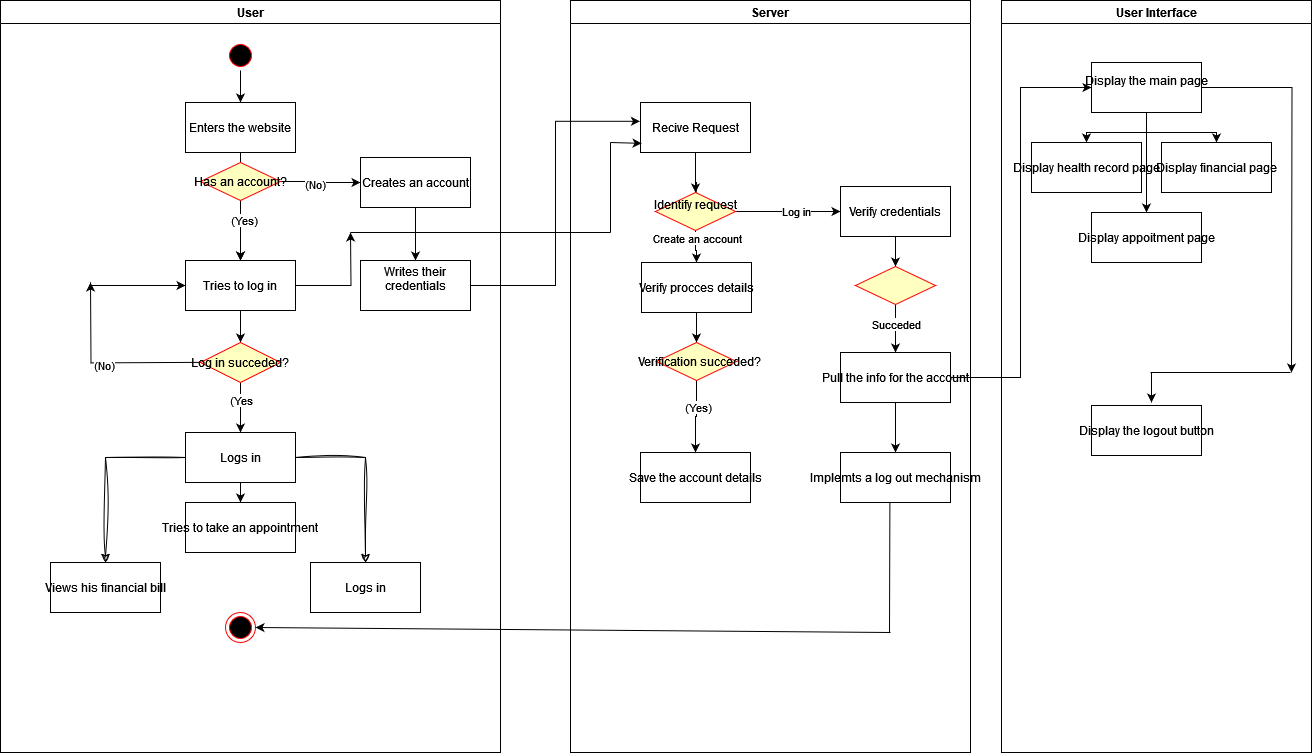

The diagram above was exported from draw.io. Its source (the exported page's mxGraphModel, read from the mxfile embedded in the PNG):
<mxGraphModel dx="2603" dy="774" grid="1" gridSize="10" guides="1" tooltips="1" connect="1" arrows="1" fold="1" page="1" pageScale="1" pageWidth="1169" pageHeight="826" background="none" math="0" shadow="0">
  <root>
    <mxCell id="0" />
    <mxCell id="1" parent="0" />
    <mxCell id="2" value="User" style="swimlane;whiteSpace=wrap" parent="1" vertex="1">
      <mxGeometry x="-170" y="128" width="500" height="752" as="geometry" />
    </mxCell>
    <mxCell id="_ZR7o_LOtNJtk-iY4hDg-44" style="edgeStyle=orthogonalEdgeStyle;rounded=0;orthogonalLoop=1;jettySize=auto;html=1;entryX=0.5;entryY=0;entryDx=0;entryDy=0;" parent="2" source="5" target="_ZR7o_LOtNJtk-iY4hDg-42" edge="1">
      <mxGeometry relative="1" as="geometry" />
    </mxCell>
    <mxCell id="5" value="" style="ellipse;shape=startState;fillColor=#000000;strokeColor=#ff0000;" parent="2" vertex="1">
      <mxGeometry x="225" y="40" width="30" height="30" as="geometry" />
    </mxCell>
    <mxCell id="_ZR7o_LOtNJtk-iY4hDg-49" value="" style="edgeStyle=orthogonalEdgeStyle;rounded=0;orthogonalLoop=1;jettySize=auto;html=1;" parent="2" source="_ZR7o_LOtNJtk-iY4hDg-42" target="_ZR7o_LOtNJtk-iY4hDg-46" edge="1">
      <mxGeometry relative="1" as="geometry" />
    </mxCell>
    <mxCell id="_ZR7o_LOtNJtk-iY4hDg-42" value="Enters the website" style="" parent="2" vertex="1">
      <mxGeometry x="185" y="102" width="110" height="50" as="geometry" />
    </mxCell>
    <mxCell id="_ZR7o_LOtNJtk-iY4hDg-48" value="" style="edgeStyle=orthogonalEdgeStyle;rounded=0;orthogonalLoop=1;jettySize=auto;html=1;" parent="2" source="_ZR7o_LOtNJtk-iY4hDg-45" target="_ZR7o_LOtNJtk-iY4hDg-46" edge="1">
      <mxGeometry relative="1" as="geometry" />
    </mxCell>
    <mxCell id="_ZR7o_LOtNJtk-iY4hDg-53" value="(Yes)" style="edgeLabel;html=1;align=center;verticalAlign=middle;resizable=0;points=[];" parent="_ZR7o_LOtNJtk-iY4hDg-48" vertex="1" connectable="0">
      <mxGeometry x="-0.381" y="3" relative="1" as="geometry">
        <mxPoint as="offset" />
      </mxGeometry>
    </mxCell>
    <mxCell id="_ZR7o_LOtNJtk-iY4hDg-51" value="" style="edgeStyle=orthogonalEdgeStyle;rounded=0;orthogonalLoop=1;jettySize=auto;html=1;" parent="2" source="_ZR7o_LOtNJtk-iY4hDg-45" target="_ZR7o_LOtNJtk-iY4hDg-50" edge="1">
      <mxGeometry relative="1" as="geometry" />
    </mxCell>
    <mxCell id="_ZR7o_LOtNJtk-iY4hDg-52" value="(No)" style="edgeLabel;html=1;align=center;verticalAlign=middle;resizable=0;points=[];" parent="_ZR7o_LOtNJtk-iY4hDg-51" vertex="1" connectable="0">
      <mxGeometry x="-0.1556" y="-2" relative="1" as="geometry">
        <mxPoint as="offset" />
      </mxGeometry>
    </mxCell>
    <mxCell id="_ZR7o_LOtNJtk-iY4hDg-45" value="Has an account?" style="rhombus;fillColor=#ffffc0;strokeColor=#ff0000;" parent="2" vertex="1">
      <mxGeometry x="200" y="162" width="80" height="38" as="geometry" />
    </mxCell>
    <mxCell id="_ZR7o_LOtNJtk-iY4hDg-58" value="" style="edgeStyle=orthogonalEdgeStyle;rounded=0;orthogonalLoop=1;jettySize=auto;html=1;" parent="2" source="_ZR7o_LOtNJtk-iY4hDg-46" edge="1">
      <mxGeometry relative="1" as="geometry">
        <mxPoint x="240.00000000000045" y="342" as="targetPoint" />
      </mxGeometry>
    </mxCell>
    <mxCell id="_ZR7o_LOtNJtk-iY4hDg-133" style="edgeStyle=orthogonalEdgeStyle;rounded=0;orthogonalLoop=1;jettySize=auto;html=1;" parent="2" source="_ZR7o_LOtNJtk-iY4hDg-46" edge="1">
      <mxGeometry relative="1" as="geometry">
        <mxPoint x="350" y="232" as="targetPoint" />
      </mxGeometry>
    </mxCell>
    <mxCell id="_ZR7o_LOtNJtk-iY4hDg-46" value="Tries to log in" style="" parent="2" vertex="1">
      <mxGeometry x="185" y="260" width="110" height="50" as="geometry" />
    </mxCell>
    <mxCell id="_ZR7o_LOtNJtk-iY4hDg-55" value="" style="edgeStyle=orthogonalEdgeStyle;rounded=0;orthogonalLoop=1;jettySize=auto;html=1;" parent="2" source="_ZR7o_LOtNJtk-iY4hDg-50" target="_ZR7o_LOtNJtk-iY4hDg-54" edge="1">
      <mxGeometry relative="1" as="geometry" />
    </mxCell>
    <mxCell id="_ZR7o_LOtNJtk-iY4hDg-50" value="Creates an account" style="" parent="2" vertex="1">
      <mxGeometry x="360" y="157" width="110" height="50" as="geometry" />
    </mxCell>
    <mxCell id="_ZR7o_LOtNJtk-iY4hDg-54" value="Writes their &#10;credentials&#10;" style="" parent="2" vertex="1">
      <mxGeometry x="360" y="260" width="110" height="50" as="geometry" />
    </mxCell>
    <mxCell id="_ZR7o_LOtNJtk-iY4hDg-76" value="" style="edgeStyle=orthogonalEdgeStyle;rounded=0;orthogonalLoop=1;jettySize=auto;html=1;" parent="2" edge="1">
      <mxGeometry relative="1" as="geometry">
        <mxPoint x="200" y="361.86" as="sourcePoint" />
        <mxPoint x="90" y="282" as="targetPoint" />
      </mxGeometry>
    </mxCell>
    <mxCell id="_ZR7o_LOtNJtk-iY4hDg-77" value="&lt;div&gt;(No)&lt;/div&gt;" style="edgeLabel;html=1;align=center;verticalAlign=middle;resizable=0;points=[];" parent="_ZR7o_LOtNJtk-iY4hDg-76" vertex="1" connectable="0">
      <mxGeometry x="0.0222" y="2" relative="1" as="geometry">
        <mxPoint as="offset" />
      </mxGeometry>
    </mxCell>
    <mxCell id="_ZR7o_LOtNJtk-iY4hDg-79" value="" style="edgeStyle=orthogonalEdgeStyle;rounded=0;orthogonalLoop=1;jettySize=auto;html=1;" parent="2" source="_ZR7o_LOtNJtk-iY4hDg-56" target="_ZR7o_LOtNJtk-iY4hDg-78" edge="1">
      <mxGeometry relative="1" as="geometry" />
    </mxCell>
    <mxCell id="_ZR7o_LOtNJtk-iY4hDg-80" value="(Yes" style="edgeLabel;html=1;align=center;verticalAlign=middle;resizable=0;points=[];" parent="_ZR7o_LOtNJtk-iY4hDg-79" vertex="1" connectable="0">
      <mxGeometry x="-0.3333" relative="1" as="geometry">
        <mxPoint as="offset" />
      </mxGeometry>
    </mxCell>
    <mxCell id="_ZR7o_LOtNJtk-iY4hDg-56" value="Log in succeded?" style="rhombus;fillColor=#ffffc0;strokeColor=#ff0000;" parent="2" vertex="1">
      <mxGeometry x="200" y="342" width="80" height="40" as="geometry" />
    </mxCell>
    <mxCell id="dsa4blcBaCY40WjxuHyl-46" value="" style="edgeStyle=orthogonalEdgeStyle;rounded=0;orthogonalLoop=1;jettySize=auto;html=1;" parent="2" source="_ZR7o_LOtNJtk-iY4hDg-78" target="dsa4blcBaCY40WjxuHyl-43" edge="1">
      <mxGeometry relative="1" as="geometry" />
    </mxCell>
    <mxCell id="5O0Kh_bRVdED3BvwWfqZ-39" style="edgeStyle=orthogonalEdgeStyle;rounded=0;sketch=1;hachureGap=4;jiggle=2;curveFitting=1;orthogonalLoop=1;jettySize=auto;html=1;entryX=0.5;entryY=0;entryDx=0;entryDy=0;fontFamily=Architects Daughter;fontSource=https%3A%2F%2Ffonts.googleapis.com%2Fcss%3Ffamily%3DArchitects%2BDaughter;fontSize=16;" edge="1" parent="2" source="_ZR7o_LOtNJtk-iY4hDg-78" target="dsa4blcBaCY40WjxuHyl-44">
      <mxGeometry relative="1" as="geometry" />
    </mxCell>
    <mxCell id="5O0Kh_bRVdED3BvwWfqZ-40" style="edgeStyle=orthogonalEdgeStyle;rounded=0;sketch=1;hachureGap=4;jiggle=2;curveFitting=1;orthogonalLoop=1;jettySize=auto;html=1;entryX=0.5;entryY=0;entryDx=0;entryDy=0;fontFamily=Architects Daughter;fontSource=https%3A%2F%2Ffonts.googleapis.com%2Fcss%3Ffamily%3DArchitects%2BDaughter;fontSize=16;" edge="1" parent="2" source="_ZR7o_LOtNJtk-iY4hDg-78" target="dsa4blcBaCY40WjxuHyl-45">
      <mxGeometry relative="1" as="geometry" />
    </mxCell>
    <mxCell id="_ZR7o_LOtNJtk-iY4hDg-78" value="Logs in" style="" parent="2" vertex="1">
      <mxGeometry x="185" y="432" width="110" height="50" as="geometry" />
    </mxCell>
    <mxCell id="_ZR7o_LOtNJtk-iY4hDg-88" value="" style="ellipse;shape=endState;fillColor=#000000;strokeColor=#ff0000" parent="2" vertex="1">
      <mxGeometry x="225" y="612" width="30" height="30" as="geometry" />
    </mxCell>
    <mxCell id="dsa4blcBaCY40WjxuHyl-44" value="Logs in" style="" parent="2" vertex="1">
      <mxGeometry x="310" y="562" width="110" height="50" as="geometry" />
    </mxCell>
    <mxCell id="dsa4blcBaCY40WjxuHyl-45" value="Views his financial bill" style="" parent="2" vertex="1">
      <mxGeometry x="50" y="562" width="110" height="50" as="geometry" />
    </mxCell>
    <mxCell id="dsa4blcBaCY40WjxuHyl-43" value="Tries to take an appointment" style="" parent="2" vertex="1">
      <mxGeometry x="185" y="502" width="110" height="50" as="geometry" />
    </mxCell>
    <mxCell id="3" value="Server" style="swimlane;whiteSpace=wrap" parent="1" vertex="1">
      <mxGeometry x="400" y="128" width="400" height="752" as="geometry" />
    </mxCell>
    <mxCell id="_ZR7o_LOtNJtk-iY4hDg-93" value="" style="edgeStyle=orthogonalEdgeStyle;rounded=0;orthogonalLoop=1;jettySize=auto;html=1;" parent="3" source="_ZR7o_LOtNJtk-iY4hDg-95" edge="1">
      <mxGeometry relative="1" as="geometry">
        <mxPoint x="125" y="217" as="targetPoint" />
        <Array as="points">
          <mxPoint x="125" y="182" />
          <mxPoint x="126" y="182" />
          <mxPoint x="126" y="217" />
        </Array>
      </mxGeometry>
    </mxCell>
    <mxCell id="_ZR7o_LOtNJtk-iY4hDg-90" value="Recive Request" style="" parent="3" vertex="1">
      <mxGeometry x="70" y="102" width="110" height="50" as="geometry" />
    </mxCell>
    <mxCell id="_ZR7o_LOtNJtk-iY4hDg-96" value="" style="edgeStyle=orthogonalEdgeStyle;rounded=0;orthogonalLoop=1;jettySize=auto;html=1;" parent="3" source="_ZR7o_LOtNJtk-iY4hDg-90" target="_ZR7o_LOtNJtk-iY4hDg-95" edge="1">
      <mxGeometry relative="1" as="geometry">
        <mxPoint x="515" y="280" as="sourcePoint" />
        <mxPoint x="515" y="345" as="targetPoint" />
        <Array as="points" />
      </mxGeometry>
    </mxCell>
    <mxCell id="_ZR7o_LOtNJtk-iY4hDg-99" value="" style="edgeStyle=orthogonalEdgeStyle;rounded=0;orthogonalLoop=1;jettySize=auto;html=1;" parent="3" source="_ZR7o_LOtNJtk-iY4hDg-95" target="_ZR7o_LOtNJtk-iY4hDg-98" edge="1">
      <mxGeometry relative="1" as="geometry" />
    </mxCell>
    <mxCell id="_ZR7o_LOtNJtk-iY4hDg-101" value="Create an account" style="edgeLabel;html=1;align=center;verticalAlign=middle;resizable=0;points=[];" parent="_ZR7o_LOtNJtk-iY4hDg-99" vertex="1" connectable="0">
      <mxGeometry x="-0.5972" y="1" relative="1" as="geometry">
        <mxPoint as="offset" />
      </mxGeometry>
    </mxCell>
    <mxCell id="_ZR7o_LOtNJtk-iY4hDg-100" value="" style="edgeStyle=orthogonalEdgeStyle;rounded=0;orthogonalLoop=1;jettySize=auto;html=1;" parent="3" source="_ZR7o_LOtNJtk-iY4hDg-95" target="_ZR7o_LOtNJtk-iY4hDg-97" edge="1">
      <mxGeometry relative="1" as="geometry" />
    </mxCell>
    <mxCell id="_ZR7o_LOtNJtk-iY4hDg-102" value="&lt;div&gt;Log in&lt;/div&gt;" style="edgeLabel;html=1;align=center;verticalAlign=middle;resizable=0;points=[];" parent="_ZR7o_LOtNJtk-iY4hDg-100" vertex="1" connectable="0">
      <mxGeometry x="0.1493" y="1" relative="1" as="geometry">
        <mxPoint as="offset" />
      </mxGeometry>
    </mxCell>
    <mxCell id="_ZR7o_LOtNJtk-iY4hDg-95" value="Identify request&#10;" style="rhombus;fillColor=#ffffc0;strokeColor=#ff0000;" parent="3" vertex="1">
      <mxGeometry x="85" y="192" width="80" height="38" as="geometry" />
    </mxCell>
    <mxCell id="_ZR7o_LOtNJtk-iY4hDg-110" value="" style="edgeStyle=orthogonalEdgeStyle;rounded=0;orthogonalLoop=1;jettySize=auto;html=1;" parent="3" source="_ZR7o_LOtNJtk-iY4hDg-98" target="_ZR7o_LOtNJtk-iY4hDg-109" edge="1">
      <mxGeometry relative="1" as="geometry" />
    </mxCell>
    <mxCell id="_ZR7o_LOtNJtk-iY4hDg-98" value="Verify procces details" style="" parent="3" vertex="1">
      <mxGeometry x="71" y="262" width="110" height="50" as="geometry" />
    </mxCell>
    <mxCell id="_ZR7o_LOtNJtk-iY4hDg-104" value="" style="edgeStyle=orthogonalEdgeStyle;rounded=0;orthogonalLoop=1;jettySize=auto;html=1;" parent="3" source="_ZR7o_LOtNJtk-iY4hDg-97" target="_ZR7o_LOtNJtk-iY4hDg-103" edge="1">
      <mxGeometry relative="1" as="geometry" />
    </mxCell>
    <mxCell id="_ZR7o_LOtNJtk-iY4hDg-97" value="Verify credentials" style="" parent="3" vertex="1">
      <mxGeometry x="270" y="186" width="110" height="50" as="geometry" />
    </mxCell>
    <mxCell id="_ZR7o_LOtNJtk-iY4hDg-106" value="" style="edgeStyle=orthogonalEdgeStyle;rounded=0;orthogonalLoop=1;jettySize=auto;html=1;" parent="3" source="_ZR7o_LOtNJtk-iY4hDg-103" target="_ZR7o_LOtNJtk-iY4hDg-105" edge="1">
      <mxGeometry relative="1" as="geometry" />
    </mxCell>
    <mxCell id="_ZR7o_LOtNJtk-iY4hDg-107" value="Succeded" style="edgeLabel;html=1;align=center;verticalAlign=middle;resizable=0;points=[];" parent="_ZR7o_LOtNJtk-iY4hDg-106" vertex="1" connectable="0">
      <mxGeometry x="-0.2024" relative="1" as="geometry">
        <mxPoint as="offset" />
      </mxGeometry>
    </mxCell>
    <mxCell id="_ZR7o_LOtNJtk-iY4hDg-103" value="" style="rhombus;fillColor=#ffffc0;strokeColor=#ff0000;" parent="3" vertex="1">
      <mxGeometry x="285" y="266" width="80" height="38" as="geometry" />
    </mxCell>
    <mxCell id="_ZR7o_LOtNJtk-iY4hDg-147" value="" style="edgeStyle=orthogonalEdgeStyle;rounded=0;orthogonalLoop=1;jettySize=auto;html=1;" parent="3" source="_ZR7o_LOtNJtk-iY4hDg-105" target="_ZR7o_LOtNJtk-iY4hDg-146" edge="1">
      <mxGeometry relative="1" as="geometry" />
    </mxCell>
    <mxCell id="_ZR7o_LOtNJtk-iY4hDg-105" value="Pull the info for the account" style="" parent="3" vertex="1">
      <mxGeometry x="270" y="352" width="110" height="50" as="geometry" />
    </mxCell>
    <mxCell id="_ZR7o_LOtNJtk-iY4hDg-108" value="Save the account details" style="" parent="3" vertex="1">
      <mxGeometry x="70" y="452" width="110" height="50" as="geometry" />
    </mxCell>
    <mxCell id="_ZR7o_LOtNJtk-iY4hDg-111" value="" style="edgeStyle=orthogonalEdgeStyle;rounded=0;orthogonalLoop=1;jettySize=auto;html=1;" parent="3" source="_ZR7o_LOtNJtk-iY4hDg-109" target="_ZR7o_LOtNJtk-iY4hDg-108" edge="1">
      <mxGeometry relative="1" as="geometry" />
    </mxCell>
    <mxCell id="_ZR7o_LOtNJtk-iY4hDg-112" value="(Yes)" style="edgeLabel;html=1;align=center;verticalAlign=middle;resizable=0;points=[];" parent="_ZR7o_LOtNJtk-iY4hDg-111" vertex="1" connectable="0">
      <mxGeometry x="-0.2831" y="1" relative="1" as="geometry">
        <mxPoint as="offset" />
      </mxGeometry>
    </mxCell>
    <mxCell id="_ZR7o_LOtNJtk-iY4hDg-109" value="  Verification succeded?" style="rhombus;fillColor=#ffffc0;strokeColor=#ff0000;" parent="3" vertex="1">
      <mxGeometry x="86" y="342" width="80" height="38" as="geometry" />
    </mxCell>
    <mxCell id="_ZR7o_LOtNJtk-iY4hDg-146" value="Implemts a log out mechanism" style="" parent="3" vertex="1">
      <mxGeometry x="270" y="452" width="110" height="50" as="geometry" />
    </mxCell>
    <mxCell id="4" value="User Interface" style="swimlane;whiteSpace=wrap" parent="1" vertex="1">
      <mxGeometry x="831" y="128" width="310" height="752" as="geometry" />
    </mxCell>
    <mxCell id="33" value="Display the logout button" style="" parent="4" vertex="1">
      <mxGeometry x="90" y="405" width="110" height="50" as="geometry" />
    </mxCell>
    <mxCell id="_ZR7o_LOtNJtk-iY4hDg-123" style="edgeStyle=orthogonalEdgeStyle;rounded=0;orthogonalLoop=1;jettySize=auto;html=1;entryX=0.5;entryY=0;entryDx=0;entryDy=0;" parent="4" source="_ZR7o_LOtNJtk-iY4hDg-113" target="_ZR7o_LOtNJtk-iY4hDg-118" edge="1">
      <mxGeometry relative="1" as="geometry" />
    </mxCell>
    <mxCell id="_ZR7o_LOtNJtk-iY4hDg-126" style="edgeStyle=orthogonalEdgeStyle;rounded=0;orthogonalLoop=1;jettySize=auto;html=1;entryX=0.5;entryY=0;entryDx=0;entryDy=0;" parent="4" source="_ZR7o_LOtNJtk-iY4hDg-113" target="_ZR7o_LOtNJtk-iY4hDg-120" edge="1">
      <mxGeometry relative="1" as="geometry" />
    </mxCell>
    <mxCell id="_ZR7o_LOtNJtk-iY4hDg-128" style="edgeStyle=orthogonalEdgeStyle;rounded=0;orthogonalLoop=1;jettySize=auto;html=1;entryX=0.5;entryY=0;entryDx=0;entryDy=0;" parent="4" source="_ZR7o_LOtNJtk-iY4hDg-113" target="_ZR7o_LOtNJtk-iY4hDg-119" edge="1">
      <mxGeometry relative="1" as="geometry" />
    </mxCell>
    <mxCell id="_ZR7o_LOtNJtk-iY4hDg-140" style="edgeStyle=orthogonalEdgeStyle;rounded=0;orthogonalLoop=1;jettySize=auto;html=1;" parent="4" source="_ZR7o_LOtNJtk-iY4hDg-113" edge="1">
      <mxGeometry relative="1" as="geometry">
        <mxPoint x="290" y="372" as="targetPoint" />
      </mxGeometry>
    </mxCell>
    <mxCell id="_ZR7o_LOtNJtk-iY4hDg-113" value="Display the main page&#10;" style="" parent="4" vertex="1">
      <mxGeometry x="90" y="62" width="110" height="50" as="geometry" />
    </mxCell>
    <mxCell id="_ZR7o_LOtNJtk-iY4hDg-118" value="Display health record page" style="" parent="4" vertex="1">
      <mxGeometry x="30" y="142" width="110" height="50" as="geometry" />
    </mxCell>
    <mxCell id="_ZR7o_LOtNJtk-iY4hDg-119" value="Display appoitment page" style="" parent="4" vertex="1">
      <mxGeometry x="90" y="212" width="110" height="50" as="geometry" />
    </mxCell>
    <mxCell id="_ZR7o_LOtNJtk-iY4hDg-120" value="Display financial page" style="" parent="4" vertex="1">
      <mxGeometry x="160" y="142" width="110" height="50" as="geometry" />
    </mxCell>
    <mxCell id="_ZR7o_LOtNJtk-iY4hDg-142" value="" style="endArrow=classic;html=1;rounded=0;" parent="4" edge="1">
      <mxGeometry width="50" height="50" relative="1" as="geometry">
        <mxPoint x="150" y="372" as="sourcePoint" />
        <mxPoint x="150" y="402" as="targetPoint" />
      </mxGeometry>
    </mxCell>
    <mxCell id="_ZR7o_LOtNJtk-iY4hDg-86" value="" style="endArrow=classic;html=1;rounded=0;entryX=0;entryY=0.5;entryDx=0;entryDy=0;" parent="1" target="_ZR7o_LOtNJtk-iY4hDg-46" edge="1">
      <mxGeometry width="50" height="50" relative="1" as="geometry">
        <mxPoint x="-80" y="413" as="sourcePoint" />
        <mxPoint x="10" y="410" as="targetPoint" />
      </mxGeometry>
    </mxCell>
    <mxCell id="_ZR7o_LOtNJtk-iY4hDg-114" style="edgeStyle=orthogonalEdgeStyle;rounded=0;orthogonalLoop=1;jettySize=auto;html=1;entryX=0;entryY=0.5;entryDx=0;entryDy=0;" parent="1" source="_ZR7o_LOtNJtk-iY4hDg-105" target="_ZR7o_LOtNJtk-iY4hDg-113" edge="1">
      <mxGeometry relative="1" as="geometry">
        <Array as="points">
          <mxPoint x="850" y="505" />
          <mxPoint x="850" y="215" />
        </Array>
      </mxGeometry>
    </mxCell>
    <mxCell id="_ZR7o_LOtNJtk-iY4hDg-135" value="" style="endArrow=none;html=1;rounded=0;" parent="1" edge="1">
      <mxGeometry width="50" height="50" relative="1" as="geometry">
        <mxPoint x="180" y="360" as="sourcePoint" />
        <mxPoint x="440" y="360" as="targetPoint" />
        <Array as="points">
          <mxPoint x="270" y="360" />
        </Array>
      </mxGeometry>
    </mxCell>
    <mxCell id="_ZR7o_LOtNJtk-iY4hDg-138" value="" style="endArrow=none;html=1;rounded=0;" parent="1" edge="1">
      <mxGeometry width="50" height="50" relative="1" as="geometry">
        <mxPoint x="440" y="360" as="sourcePoint" />
        <mxPoint x="440" y="270" as="targetPoint" />
      </mxGeometry>
    </mxCell>
    <mxCell id="_ZR7o_LOtNJtk-iY4hDg-139" value="" style="endArrow=classic;html=1;rounded=0;entryX=0.01;entryY=0.817;entryDx=0;entryDy=0;entryPerimeter=0;" parent="1" target="_ZR7o_LOtNJtk-iY4hDg-90" edge="1">
      <mxGeometry width="50" height="50" relative="1" as="geometry">
        <mxPoint x="440" y="270" as="sourcePoint" />
        <mxPoint x="380" y="290" as="targetPoint" />
      </mxGeometry>
    </mxCell>
    <mxCell id="_ZR7o_LOtNJtk-iY4hDg-144" value="" style="endArrow=none;html=1;rounded=0;" parent="1" edge="1">
      <mxGeometry width="50" height="50" relative="1" as="geometry">
        <mxPoint x="980" y="500" as="sourcePoint" />
        <mxPoint x="1120" y="500" as="targetPoint" />
      </mxGeometry>
    </mxCell>
    <mxCell id="_ZR7o_LOtNJtk-iY4hDg-150" value="" style="endArrow=classic;html=1;rounded=0;entryX=1;entryY=0.5;entryDx=0;entryDy=0;" parent="1" target="_ZR7o_LOtNJtk-iY4hDg-88" edge="1">
      <mxGeometry width="50" height="50" relative="1" as="geometry">
        <mxPoint x="720" y="760" as="sourcePoint" />
        <mxPoint x="430" y="530" as="targetPoint" />
      </mxGeometry>
    </mxCell>
    <mxCell id="_ZR7o_LOtNJtk-iY4hDg-153" value="" style="endArrow=none;html=1;rounded=0;entryX=0.449;entryY=1.006;entryDx=0;entryDy=0;entryPerimeter=0;" parent="1" target="_ZR7o_LOtNJtk-iY4hDg-146" edge="1">
      <mxGeometry width="50" height="50" relative="1" as="geometry">
        <mxPoint x="719" y="760" as="sourcePoint" />
        <mxPoint x="720" y="650" as="targetPoint" />
      </mxGeometry>
    </mxCell>
    <mxCell id="dsa4blcBaCY40WjxuHyl-42" style="edgeStyle=orthogonalEdgeStyle;rounded=0;orthogonalLoop=1;jettySize=auto;html=1;entryX=-0.005;entryY=0.376;entryDx=0;entryDy=0;entryPerimeter=0;" parent="1" source="_ZR7o_LOtNJtk-iY4hDg-54" target="_ZR7o_LOtNJtk-iY4hDg-90" edge="1">
      <mxGeometry relative="1" as="geometry" />
    </mxCell>
  </root>
</mxGraphModel>